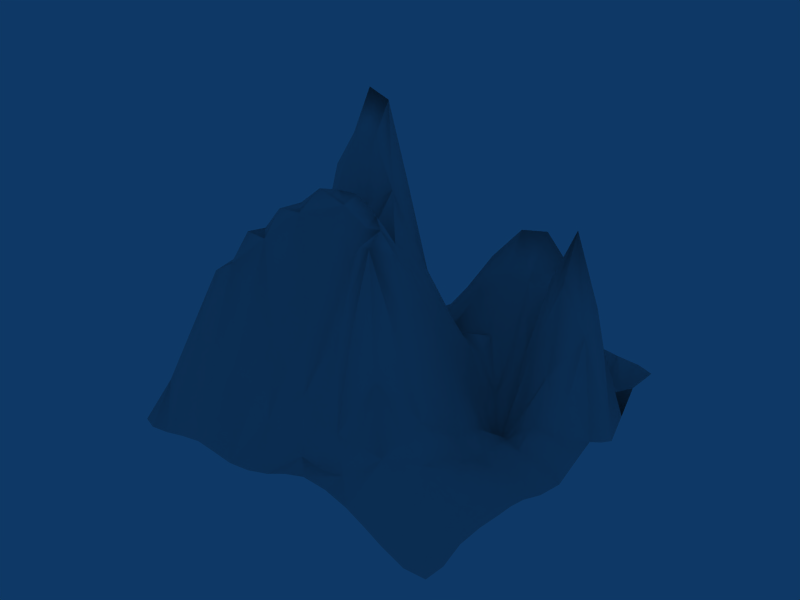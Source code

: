 # Source: rock.blend  (saved by Blender 2.48.1; exported with 4.5.12 LTS)
import bpy
from mathutils import Matrix  # noqa: F401  (used for matrix-valued properties, if any)

bpy.ops.wm.read_factory_settings(use_empty=True)
scene = bpy.context.scene
scene.name = 'Scene'

# ---- collections
col_collection_1 = bpy.data.collections.new('Collection 1'); scene.collection.children.link(col_collection_1)

# ---- world
world_world = bpy.data.worlds.new('World'); scene.world = world_world
world_world.color = (0.05656, 0.2208, 0.4)
world_world.use_sun_shadow = False
world_world.sun_shadow_jitter_overblur = 0.0
world_world.cycles.sampling_method = 'MANUAL'
world_world.cycles.sample_map_resolution = 256

# ---- meshes
me_plane = bpy.data.meshes.new('Plane')
me_plane.from_pydata([(-0.8587, 0.837, 0.1216), (-0.6123, 0.8045, 0.2283), (-0.8534, 0.5891, 0.1206), (-0.6054, 0.548, 0.2456), (-0.3848, 0.8002, -0.001603), (-0.1439, 0.7781, 0.05278), (-0.3551, 0.5121, 0.04366), (-0.1102, 0.4661, 0.07217), (-0.8657, 0.3777, -0.05053), (-0.6063, 0.3482, 0.184), (-0.8778, 0.1232, 0.01377), (-0.6182, 0.09084, 0.3399), (-0.3476, 0.2916, 0.4729), (-0.08911, 0.2644, 0.3285), (-0.3602, 0.06538, 0.6531), (-0.0952, 0.04033, 0.5302), (0.1213, 0.7769, 0.154), (0.3897, 0.8414, 0.2174), (0.1481, 0.4805, 0.2064), (0.4142, 0.5391, 0.2644), (0.6264, 0.8649, 0.04931), (0.8582, 0.8515, -0.0579), (0.6274, 0.5641, 0.266), (0.8591, 0.59, 0.1319), (0.1625, 0.2898, 0.1191), (0.4039, 0.288, -0.02338), (0.1548, 0.07501, 0.2569), (0.4022, 0.09363, 0.0035), (0.626, 0.3011, 0.1677), (0.8719, 0.3634, 0.2108), (0.64, 0.08194, -0.06291), (0.8819, 0.1221, -0.01827), (-0.8647, -0.1386, 0.06449), (-0.6459, -0.1044, 0.2858), (-0.8566, -0.3523, 0.06094), (-0.6512, -0.2977, 0.301), (-0.3801, -0.08553, 0.4152), (-0.09486, -0.1457, 0.506), (-0.4105, -0.2863, 0.5069), (-0.1197, -0.2915, 0.5383), (-0.848, -0.5791, 0.1039), (-0.6266, -0.5489, 0.3711), (-0.8469, -0.8601, 0.04487), (-0.6229, -0.8348, 0.1951), (-0.4003, -0.5547, 0.4565), (-0.1495, -0.5269, 0.3191), (-0.3875, -0.8243, 0.1592), (-0.151, -0.8317, 0.0539), (0.1495, -0.1189, 0.3776), (0.3955, -0.09321, 0.09766), (0.1318, -0.3151, 0.512), (0.3764, -0.3427, 0.2654), (0.6462, -0.1327, -0.04627), (0.8793, -0.1338, -0.06807), (0.645, -0.3496, -0.008274), (0.876, -0.3805, -0.02349), (0.1057, -0.5887, 0.3017), (0.3646, -0.6296, 0.2156), (0.1193, -0.8779, 0.02494), (0.3768, -0.877, 0.02836), (0.6169, -0.5921, 0.03364), (0.8589, -0.6194, -0.01458), (0.5994, -0.8525, 0.003707), (0.8417, -0.8733, -0.0504), (0.1318, -1.008, 0.01445), (0.3837, -1.002, 0.02758), (0.8423, -1.003, -0.07208), (0.604, -0.992, -0.02265), (-0.1452, -0.9876, -0.04509), (-0.3987, -0.9813, -0.0495), (-0.8639, -0.9943, -0.07047), (-0.6315, -0.9859, -0.05129), (1.004, 0.1383, -0.06499), (1.004, 0.388, -0.07467), (0.9885, 0.8522, 0.007376), (0.994, 0.6022, -0.05022), (0.9875, -0.143, -0.09017), (0.9796, -0.3887, -0.05307), (0.9738, -0.891, -0.06796), (0.9801, -0.6339, -0.03974), (0.102, 0.9849, -0.0811), (0.352, 0.9848, -0.08109), (0.8614, 1.004, -0.01099), (0.6115, 1.003, -0.01095), (-0.1477, 0.9855, -0.02153), (-0.3978, 0.988, -0.0892), (-0.8685, 1.0, -0.07195), (-0.6185, 1.0, -0.07615), (-0.9789, -0.1403, -0.111), (-0.9643, -0.3707, -0.07234), (-0.9469, -0.8874, -0.05647), (-0.9659, -0.6134, -0.03072), (-1.024, 0.1355, -0.054), (-1.006, 0.3804, -0.05617), (-0.9866, 0.8592, -0.2271), (-0.9875, 0.6074, -0.2051), (-0.8768, -0.006198, 0.04688), (-0.6303, -0.01718, 0.2916), (-0.09384, -0.06958, 0.4694), (-0.3667, -0.0253, 0.4479), (-0.01161, 0.7638, 0.09922), (0.008509, 0.4532, 0.1206), (0.02743, 0.0392, 0.373), (0.03332, 0.272, 0.1738), (0.882, -0.003864, -0.06638), (0.6422, -0.0313, -0.04668), (0.1462, -0.02976, 0.3082), (0.3982, -0.004201, 0.05858), (-0.02085, -0.8532, 0.03643), (-0.02179, -0.5276, 0.2696), (0.02822, -0.1623, 0.4776), (0.01714, -0.2875, 0.4978), (-0.8588, 0.4938, -0.01948), (-0.6053, 0.4676, 0.08662), (-0.4962, 0.7983, 0.0498), (-0.4859, 0.5276, 0.09476), (-0.09007, 0.3635, 0.1088), (-0.3448, 0.4069, 0.1298), (-0.497, 0.07447, 0.5474), (-0.482, 0.3206, 0.3707), (0.1555, 0.3885, 0.09315), (0.4051, 0.3969, 0.06666), (0.5166, 0.8661, 0.1776), (0.5257, 0.551, 0.2415), (0.8644, 0.4787, 0.27), (0.6201, 0.4168, 0.3196), (0.5205, 0.07288, -0.09198), (0.5138, 0.279, -0.04442), (-0.8592, -0.4489, 0.06496), (-0.6389, -0.4187, 0.3183), (-0.5271, -0.08347, 0.3411), (-0.5421, -0.2767, 0.4058), (-0.1384, -0.3936, 0.457), (-0.4148, -0.4313, 0.5135), (-0.502, -0.8332, 0.2106), (-0.5183, -0.5525, 0.4588), (0.1117, -0.4409, 0.4873), (0.365, -0.4969, 0.3213), (0.521, -0.1269, -0.01044), (0.5141, -0.3366, 0.05297), (0.8721, -0.4976, -0.00973), (0.635, -0.471, 0.02495), (0.4886, -0.8572, 0.02815), (0.4934, -0.5951, 0.09066), (-0.8524, 0.6935, 0.2182), (-0.7331, 0.8178, 0.3226), (-0.6074, 0.6426, 0.3848), (-0.7243, 0.5697, 0.3147), (-0.3709, 0.6342, 0.05351), (-0.2701, 0.7976, 0.01806), (-0.1335, 0.5964, 0.09479), (-0.2256, 0.4941, 0.05017), (-0.8726, 0.2508, -0.02273), (-0.7308, 0.369, 0.01092), (-0.6101, 0.2144, 0.3358), (-0.7398, 0.1089, 0.1292), (-0.3554, 0.1749, 0.7538), (-0.2132, 0.2699, 0.4668), (-0.09495, 0.1597, 0.5345), (-0.2216, 0.05638, 0.6498), (0.1376, 0.5989, 0.2847), (0.255, 0.8065, 0.1994), (0.4147, 0.6942, 0.3784), (0.2896, 0.5188, 0.2731), (0.6342, 0.7208, 0.1336), (0.7351, 0.8545, -0.06374), (0.8568, 0.71, -0.0339), (0.7338, 0.5774, 0.2565), (0.1641, 0.185, 0.2013), (0.2892, 0.3008, 0.08103), (0.4049, 0.1933, -0.03476), (0.2815, 0.1068, 0.1457), (0.6358, 0.1963, -0.01733), (0.7441, 0.3355, 0.3428), (0.8786, 0.2444, 0.07466), (0.7605, 0.104, -0.006076), (-0.8539, -0.2589, 0.06853), (-0.753, -0.1291, 0.2076), (-0.656, -0.1911, 0.2974), (-0.7514, -0.3294, 0.1876), (-0.396, -0.1582, 0.4649), (-0.2282, -0.1074, 0.4797), (-0.1022, -0.2118, 0.5568), (-0.2663, -0.3, 0.5644), (-0.8387, -0.7228, 0.1173), (-0.7337, -0.5544, 0.238), (-0.6195, -0.6878, 0.3623), (-0.7409, -0.8402, 0.1331), (-0.3851, -0.6785, 0.3379), (-0.2761, -0.5486, 0.3986), (-0.1535, -0.6776, 0.1697), (-0.2727, -0.82, 0.09045), (0.1497, -0.2087, 0.4504), (0.2712, -0.07582, 0.2398), (0.3897, -0.1979, 0.1551), (0.2447, -0.3436, 0.4711), (0.6483, -0.2347, -0.04052), (0.767, -0.1289, -0.05157), (0.8765, -0.2614, -0.04617), (0.7665, -0.3687, -0.004896), (0.1096, -0.7404, 0.09937), (0.2342, -0.6446, 0.3166), (0.3703, -0.7525, 0.07556), (0.2562, -0.8909, 0.02155), (0.6015, -0.7177, 0.02437), (0.7378, -0.6053, 0.01006), (0.8457, -0.7449, -0.03061), (0.7151, -0.8592, -0.0281), (0.9625, 0.964, -0.01048), (0.9445, -0.976, -0.08363), (-0.9384, -0.97, -0.06765), (-0.9638, 0.9662, -0.1478), (-0.003186, -0.9965, -0.01998), (1.002, -0.000891, -0.09628), (-0.01137, 0.9917, -0.0352), (-1.02, 0.003613, -0.09009), (0.02246, -0.07829, 0.4155), (0.4991, -0.9901, 0.002045), (-0.5109, -0.983, -0.04193), (1.005, 0.4975, -0.0984), (0.9867, -0.501, -0.04361), (0.4909, 0.9958, -0.03255), (-0.5041, 0.9985, -0.1185), (-0.9873, -0.4716, -0.03592), (-0.9993, 0.4966, -0.1163), (-0.5128, -0.01979, 0.3846), (0.0249, 0.3666, 0.07738), (0.5216, -0.03676, -0.02547), (-0.00369, -0.3765, 0.415), (-0.4837, 0.4407, 0.1021), (0.5144, 0.3903, 0.09697), (-0.5368, -0.4181, 0.4433), (0.5062, -0.4659, 0.09945), (0.2605, -1.013, 0.03728), (0.7135, -0.9992, -0.04715), (-0.2813, -0.9823, -0.05642), (-0.7521, -0.9897, -0.065), (1.001, 0.2696, -0.0424), (0.9842, 0.7157, 0.006245), (0.9746, -0.2763, -0.06848), (0.9718, -0.7698, -0.04627), (0.2155, 0.9782, -0.1121), (0.7296, 1.005, -0.006897), (-0.2841, 0.9798, -0.03968), (-0.7403, 0.9986, -0.03597), (-0.9454, -0.2729, -0.108), (-0.9394, -0.763, -0.04235), (-1.012, 0.2597, -0.03271), (-0.9801, 0.7244, -0.2621), (-0.7435, -0.01385, 0.1765), (-0.2184, -0.03984, 0.4776), (-0.006708, 0.5722, 0.1718), (0.03406, 0.1645, 0.3068), (0.7618, -0.01221, -0.0465), (0.2729, 0.01519, 0.1787), (-0.02992, -0.7001, 0.1229), (0.031, -0.2273, 0.5185), (-0.7252, 0.4859, 0.05546), (-0.4897, 0.6305, 0.1452), (-0.2073, 0.3775, 0.1415), (-0.485, 0.1908, 0.6145), (0.287, 0.4063, 0.1062), (0.5316, 0.7225, 0.2986), (0.733, 0.4538, 0.4666), (0.5178, 0.1841, -0.1262), (-0.74, -0.43, 0.1787), (-0.5377, -0.156, 0.3654), (-0.2797, -0.4319, 0.5207), (-0.5017, -0.6881, 0.3989), (0.2279, -0.5074, 0.5106), (0.5186, -0.2195, 6.608e-05), (0.7555, -0.4892, 0.01588), (0.4846, -0.7252, 0.05683), (-0.7273, 0.6654, 0.4999), (-0.2519, 0.6307, 0.05496), (-0.7371, 0.2372, 0.07188), (-0.2243, 0.1651, 0.7337), (0.2834, 0.6487, 0.3735), (0.7375, 0.7098, -0.0121), (0.2895, 0.2012, 0.1201), (0.7567, 0.2198, 0.1102), (-0.7587, -0.235, 0.214), (-0.2458, -0.1821, 0.5455), (-0.7335, -0.6939, 0.2584), (-0.2693, -0.6709, 0.2409), (0.2655, -0.1881, 0.3351), (0.7704, -0.2473, -0.0336), (0.2486, -0.768, 0.08745), (0.7216, -0.7257, -0.009033)], [], [(0, 145, 244, 86), (0, 86, 211, 94), (0, 94, 248, 144), (0, 144, 273, 145), (1, 114, 222, 87), (1, 87, 244, 145), (1, 145, 273, 146), (1, 146, 258, 114), (2, 147, 273, 144), (2, 144, 248, 95), (2, 95, 224, 112), (2, 112, 257, 147), (3, 115, 258, 146), (3, 146, 273, 147), (3, 147, 257, 113), (3, 113, 229, 115), (4, 149, 243, 85), (4, 85, 222, 114), (4, 114, 258, 148), (4, 148, 274, 149), (5, 100, 214, 84), (5, 84, 243, 149), (5, 149, 274, 150), (5, 150, 251, 100), (6, 151, 274, 148), (6, 148, 258, 115), (6, 115, 229, 117), (6, 117, 259, 151), (7, 101, 251, 150), (7, 150, 274, 151), (7, 151, 259, 116), (7, 116, 226, 101), (8, 153, 257, 112), (8, 112, 224, 93), (8, 93, 247, 152), (8, 152, 275, 153), (9, 119, 229, 113), (9, 113, 257, 153), (9, 153, 275, 154), (9, 154, 260, 119), (10, 155, 275, 152), (10, 152, 247, 92), (10, 92, 215, 96), (10, 96, 249, 155), (11, 118, 260, 154), (11, 154, 275, 155), (11, 155, 249, 97), (11, 97, 225, 118), (12, 157, 259, 117), (12, 117, 229, 119), (12, 119, 260, 156), (12, 156, 276, 157), (13, 103, 226, 116), (13, 116, 259, 157), (13, 157, 276, 158), (13, 158, 252, 103), (14, 159, 276, 156), (14, 156, 260, 118), (14, 118, 225, 99), (14, 99, 250, 159), (15, 102, 252, 158), (15, 158, 276, 159), (15, 159, 250, 98), (15, 98, 216, 102), (16, 161, 241, 80), (16, 80, 214, 100), (16, 100, 251, 160), (16, 160, 277, 161), (17, 122, 221, 81), (17, 81, 241, 161), (17, 161, 277, 162), (17, 162, 262, 122), (18, 163, 277, 160), (18, 160, 251, 101), (18, 101, 226, 120), (18, 120, 261, 163), (19, 123, 262, 162), (19, 162, 277, 163), (19, 163, 261, 121), (19, 121, 230, 123), (20, 165, 242, 83), (20, 83, 221, 122), (20, 122, 262, 164), (20, 164, 278, 165), (21, 74, 208, 82), (21, 82, 242, 165), (21, 165, 278, 166), (21, 166, 238, 74), (22, 167, 278, 164), (22, 164, 262, 123), (22, 123, 230, 125), (22, 125, 263, 167), (23, 75, 238, 166), (23, 166, 278, 167), (23, 167, 263, 124), (23, 124, 219, 75), (24, 169, 261, 120), (24, 120, 226, 103), (24, 103, 252, 168), (24, 168, 279, 169), (25, 127, 230, 121), (25, 121, 261, 169), (25, 169, 279, 170), (25, 170, 264, 127), (26, 171, 279, 168), (26, 168, 252, 102), (26, 102, 216, 106), (26, 106, 254, 171), (27, 126, 264, 170), (27, 170, 279, 171), (27, 171, 254, 107), (27, 107, 227, 126), (28, 173, 263, 125), (28, 125, 230, 127), (28, 127, 264, 172), (28, 172, 280, 173), (29, 73, 219, 124), (29, 124, 263, 173), (29, 173, 280, 174), (29, 174, 237, 73), (30, 175, 280, 172), (30, 172, 264, 126), (30, 126, 227, 105), (30, 105, 253, 175), (31, 72, 237, 174), (31, 174, 280, 175), (31, 175, 253, 104), (31, 104, 213, 72), (32, 177, 249, 96), (32, 96, 215, 88), (32, 88, 245, 176), (32, 176, 281, 177), (33, 130, 225, 97), (33, 97, 249, 177), (33, 177, 281, 178), (33, 178, 266, 130), (34, 179, 281, 176), (34, 176, 245, 89), (34, 89, 223, 128), (34, 128, 265, 179), (35, 131, 266, 178), (35, 178, 281, 179), (35, 179, 265, 129), (35, 129, 231, 131), (36, 181, 250, 99), (36, 99, 225, 130), (36, 130, 266, 180), (36, 180, 282, 181), (37, 110, 216, 98), (37, 98, 250, 181), (37, 181, 282, 182), (37, 182, 256, 110), (38, 183, 282, 180), (38, 180, 266, 131), (38, 131, 231, 133), (38, 133, 267, 183), (39, 111, 256, 182), (39, 182, 282, 183), (39, 183, 267, 132), (39, 132, 228, 111), (40, 185, 265, 128), (40, 128, 223, 91), (40, 91, 246, 184), (40, 184, 283, 185), (41, 135, 231, 129), (41, 129, 265, 185), (41, 185, 283, 186), (41, 186, 268, 135), (42, 187, 283, 184), (42, 184, 246, 90), (42, 90, 210, 70), (42, 70, 236, 187), (43, 134, 268, 186), (43, 186, 283, 187), (43, 187, 236, 71), (43, 71, 218, 134), (44, 189, 267, 133), (44, 133, 231, 135), (44, 135, 268, 188), (44, 188, 284, 189), (45, 109, 228, 132), (45, 132, 267, 189), (45, 189, 284, 190), (45, 190, 255, 109), (46, 191, 284, 188), (46, 188, 268, 134), (46, 134, 218, 69), (46, 69, 235, 191), (47, 108, 255, 190), (47, 190, 284, 191), (47, 191, 235, 68), (47, 68, 212, 108), (48, 193, 254, 106), (48, 106, 216, 110), (48, 110, 256, 192), (48, 192, 285, 193), (49, 138, 227, 107), (49, 107, 254, 193), (49, 193, 285, 194), (49, 194, 270, 138), (50, 195, 285, 192), (50, 192, 256, 111), (50, 111, 228, 136), (50, 136, 269, 195), (51, 139, 270, 194), (51, 194, 285, 195), (51, 195, 269, 137), (51, 137, 232, 139), (52, 197, 253, 105), (52, 105, 227, 138), (52, 138, 270, 196), (52, 196, 286, 197), (53, 76, 213, 104), (53, 104, 253, 197), (53, 197, 286, 198), (53, 198, 239, 76), (54, 199, 286, 196), (54, 196, 270, 139), (54, 139, 232, 141), (54, 141, 271, 199), (55, 77, 239, 198), (55, 198, 286, 199), (55, 199, 271, 140), (55, 140, 220, 77), (56, 201, 269, 136), (56, 136, 228, 109), (56, 109, 255, 200), (56, 200, 287, 201), (57, 143, 232, 137), (57, 137, 269, 201), (57, 201, 287, 202), (57, 202, 272, 143), (58, 203, 287, 200), (58, 200, 255, 108), (58, 108, 212, 64), (58, 64, 233, 203), (59, 142, 272, 202), (59, 202, 287, 203), (59, 203, 233, 65), (59, 65, 217, 142), (60, 205, 271, 141), (60, 141, 232, 143), (60, 143, 272, 204), (60, 204, 288, 205), (61, 79, 220, 140), (61, 140, 271, 205), (61, 205, 288, 206), (61, 206, 240, 79), (62, 207, 288, 204), (62, 204, 272, 142), (62, 142, 217, 67), (62, 67, 234, 207), (63, 78, 240, 206), (63, 206, 288, 207), (63, 207, 234, 66), (63, 66, 209, 78)])
me_plane.polygons.foreach_set('use_smooth', [True] * 256)
_uv = me_plane.uv_layers.new(name='UVTex')
_uv.uv.foreach_set('vector', [0.08781, 0.916, 0.1491, 0.9066, 0.1456, 0.9957, 0.08299, 0.9964, 0.08781, 0.916, 0.08299, 0.9964, 0.03651, 0.9797, 0.02539, 0.927, 0.08781, 0.916, 0.02539, 0.927, 0.02855, 0.8605, 0.09086, 0.8453, 0.08781, 0.916, 0.09086, 0.8453, 0.1519, 0.8315, 0.1491, 0.9066, 0.208, 0.9, 0.2647, 0.897, 0.2608, 0.9957, 0.205, 0.9964, 0.208, 0.9, 0.205, 0.9964, 0.1456, 0.9957, 0.1491, 0.9066, 0.208, 0.9, 0.1491, 0.9066, 0.1519, 0.8315, 0.2104, 0.8202, 0.208, 0.9, 0.2104, 0.8202, 0.2678, 0.8142, 0.2647, 0.897, 0.09037, 0.7939, 0.1533, 0.7843, 0.1519, 0.8315, 0.09086, 0.8453, 0.09037, 0.7939, 0.09086, 0.8453, 0.02855, 0.8605, 0.02493, 0.8029, 0.09037, 0.7939, 0.02493, 0.8029, 0.01919, 0.7483, 0.08775, 0.7469, 0.09037, 0.7939, 0.08775, 0.7469, 0.1529, 0.743, 0.1533, 0.7843, 0.2114, 0.7736, 0.2697, 0.7636, 0.2678, 0.8142, 0.2104, 0.8202, 0.2114, 0.7736, 0.2104, 0.8202, 0.1519, 0.8315, 0.1533, 0.7843, 0.2114, 0.7736, 0.1533, 0.7843, 0.1529, 0.743, 0.2114, 0.734, 0.2114, 0.7736, 0.2114, 0.734, 0.2708, 0.7207, 0.2697, 0.7636, 0.319, 0.8979, 0.375, 0.8966, 0.3681, 0.9864, 0.3127, 0.9905, 0.319, 0.8979, 0.3127, 0.9905, 0.2608, 0.9957, 0.2647, 0.897, 0.319, 0.8979, 0.2647, 0.897, 0.2678, 0.8142, 0.3258, 0.8161, 0.319, 0.8979, 0.3258, 0.8161, 0.3839, 0.8143, 0.375, 0.8966, 0.4366, 0.887, 0.5011, 0.8799, 0.5012, 0.9923, 0.4347, 0.9892, 0.4366, 0.887, 0.4347, 0.9892, 0.3681, 0.9864, 0.375, 0.8966, 0.4366, 0.887, 0.375, 0.8966, 0.3839, 0.8143, 0.4416, 0.7974, 0.4366, 0.887, 0.4416, 0.7974, 0.5035, 0.7855, 0.5011, 0.8799, 0.3335, 0.7559, 0.3967, 0.7471, 0.3839, 0.8143, 0.3258, 0.8161, 0.3335, 0.7559, 0.3258, 0.8161, 0.2678, 0.8142, 0.2697, 0.7636, 0.3335, 0.7559, 0.2697, 0.7636, 0.2708, 0.7207, 0.3385, 0.7041, 0.3335, 0.7559, 0.3385, 0.7041, 0.4056, 0.6896, 0.3967, 0.7471, 0.453, 0.7333, 0.5109, 0.7269, 0.5035, 0.7855, 0.4416, 0.7974, 0.453, 0.7333, 0.4416, 0.7974, 0.3839, 0.8143, 0.3967, 0.7471, 0.453, 0.7333, 0.3967, 0.7471, 0.4056, 0.6896, 0.4628, 0.6826, 0.453, 0.7333, 0.4628, 0.6826, 0.5189, 0.6842, 0.5109, 0.7269, 0.08437, 0.6897, 0.1502, 0.6854, 0.1529, 0.743, 0.08775, 0.7469, 0.08437, 0.6897, 0.08775, 0.7469, 0.01919, 0.7483, 0.016, 0.691, 0.08437, 0.6897, 0.016, 0.691, 0.0128, 0.6315, 0.08101, 0.6271, 0.08437, 0.6897, 0.08101, 0.6271, 0.1471, 0.6204, 0.1502, 0.6854, 0.2109, 0.6751, 0.2716, 0.6615, 0.2708, 0.7207, 0.2114, 0.734, 0.2109, 0.6751, 0.2114, 0.734, 0.1529, 0.743, 0.1502, 0.6854, 0.2109, 0.6751, 0.1502, 0.6854, 0.1471, 0.6204, 0.2091, 0.6092, 0.2109, 0.6751, 0.2091, 0.6092, 0.2701, 0.5975, 0.2716, 0.6615, 0.07844, 0.5642, 0.1458, 0.5572, 0.1471, 0.6204, 0.08101, 0.6271, 0.07844, 0.5642, 0.08101, 0.6271, 0.0128, 0.6315, 0.007043, 0.5703, 0.07844, 0.5642, 0.007043, 0.5703, 0.009043, 0.5053, 0.07896, 0.5005, 0.07844, 0.5642, 0.07896, 0.5005, 0.144, 0.4967, 0.1458, 0.5572, 0.2051, 0.5483, 0.2643, 0.5402, 0.2701, 0.5975, 0.2091, 0.6092, 0.2051, 0.5483, 0.2091, 0.6092, 0.1471, 0.6204, 0.1458, 0.5572, 0.2051, 0.5483, 0.1458, 0.5572, 0.144, 0.4967, 0.1992, 0.495, 0.2051, 0.5483, 0.1992, 0.495, 0.2566, 0.4938, 0.2643, 0.5402, 0.3372, 0.6472, 0.4027, 0.6366, 0.4056, 0.6896, 0.3385, 0.7041, 0.3372, 0.6472, 0.3385, 0.7041, 0.2708, 0.7207, 0.2716, 0.6615, 0.3372, 0.6472, 0.2716, 0.6615, 0.2701, 0.5975, 0.3334, 0.5897, 0.3372, 0.6472, 0.3334, 0.5897, 0.3973, 0.5849, 0.4027, 0.6366, 0.4633, 0.6338, 0.523, 0.6376, 0.5189, 0.6842, 0.4628, 0.6826, 0.4633, 0.6338, 0.4628, 0.6826, 0.4056, 0.6896, 0.4027, 0.6366, 0.4633, 0.6338, 0.4027, 0.6366, 0.3973, 0.5849, 0.4604, 0.5822, 0.4633, 0.6338, 0.4604, 0.5822, 0.5234, 0.5846, 0.523, 0.6376, 0.331, 0.5357, 0.3987, 0.5313, 0.3973, 0.5849, 0.3334, 0.5897, 0.331, 0.5357, 0.3334, 0.5897, 0.2701, 0.5975, 0.2643, 0.5402, 0.331, 0.5357, 0.2643, 0.5402, 0.2566, 0.4938, 0.3278, 0.491, 0.331, 0.5357, 0.3278, 0.491, 0.4002, 0.4839, 0.3987, 0.5313, 0.4603, 0.5234, 0.5202, 0.5228, 0.5234, 0.5846, 0.4604, 0.5822, 0.4603, 0.5234, 0.4604, 0.5822, 0.3973, 0.5849, 0.3987, 0.5313, 0.4603, 0.5234, 0.3987, 0.5313, 0.4002, 0.4839, 0.461, 0.4692, 0.4603, 0.5234, 0.461, 0.4692, 0.5177, 0.4649, 0.5202, 0.5228, 0.5659, 0.8864, 0.6312, 0.901, 0.6119, 0.9857, 0.5566, 0.9889, 0.5659, 0.8864, 0.5566, 0.9889, 0.5012, 0.9923, 0.5011, 0.8799, 0.5659, 0.8864, 0.5011, 0.8799, 0.5035, 0.7855, 0.5739, 0.7987, 0.5659, 0.8864, 0.5739, 0.7987, 0.645, 0.8233, 0.6312, 0.901, 0.6969, 0.9182, 0.7588, 0.9304, 0.7463, 0.9943, 0.6785, 0.9889, 0.6969, 0.9182, 0.6785, 0.9889, 0.6119, 0.9857, 0.6312, 0.901, 0.6969, 0.9182, 0.6312, 0.901, 0.645, 0.8233, 0.7091, 0.8457, 0.6969, 0.9182, 0.7091, 0.8457, 0.7662, 0.8596, 0.7588, 0.9304, 0.579, 0.7403, 0.6481, 0.7592, 0.645, 0.8233, 0.5739, 0.7987, 0.579, 0.7403, 0.5739, 0.7987, 0.5035, 0.7855, 0.5109, 0.7269, 0.579, 0.7403, 0.5109, 0.7269, 0.5189, 0.6842, 0.5826, 0.695, 0.579, 0.7403, 0.5826, 0.695, 0.6468, 0.7038, 0.6481, 0.7592, 0.7089, 0.7692, 0.7633, 0.7751, 0.7662, 0.8596, 0.7091, 0.8457, 0.7089, 0.7692, 0.7091, 0.8457, 0.645, 0.8233, 0.6481, 0.7592, 0.7089, 0.7692, 0.6481, 0.7592, 0.6468, 0.7038, 0.7044, 0.6991, 0.7089, 0.7692, 0.7044, 0.6991, 0.7578, 0.6959, 0.7633, 0.7751, 0.8124, 0.9298, 0.8654, 0.9247, 0.8628, 0.999, 0.8051, 0.9977, 0.8124, 0.9298, 0.8051, 0.9977, 0.7463, 0.9943, 0.7588, 0.9304, 0.8124, 0.9298, 0.7588, 0.9304, 0.7662, 0.8596, 0.8162, 0.8588, 0.8124, 0.9298, 0.8162, 0.8588, 0.8666, 0.8534, 0.8654, 0.9247, 0.9255, 0.9232, 0.9891, 0.9235, 0.9764, 0.9786, 0.9271, 0.9982, 0.9255, 0.9232, 0.9271, 0.9982, 0.8628, 0.999, 0.8654, 0.9247, 0.9255, 0.9232, 0.8654, 0.9247, 0.8666, 0.8534, 0.9248, 0.8534, 0.9255, 0.9232, 0.9248, 0.8534, 0.987, 0.8563, 0.9891, 0.9235, 0.8129, 0.7815, 0.8648, 0.7881, 0.8666, 0.8534, 0.8162, 0.8588, 0.8129, 0.7815, 0.8162, 0.8588, 0.7662, 0.8596, 0.7633, 0.7751, 0.8129, 0.7815, 0.7633, 0.7751, 0.7578, 0.6959, 0.8093, 0.709, 0.8129, 0.7815, 0.8093, 0.709, 0.8644, 0.7272, 0.8648, 0.7881, 0.926, 0.7943, 0.9918, 0.8003, 0.987, 0.8563, 0.9248, 0.8534, 0.926, 0.7943, 0.9248, 0.8534, 0.8666, 0.8534, 0.8648, 0.7881, 0.926, 0.7943, 0.8648, 0.7881, 0.8644, 0.7272, 0.9286, 0.7394, 0.926, 0.7943, 0.9286, 0.7394, 0.9972, 0.7487, 0.9918, 0.8003, 0.5861, 0.6463, 0.6479, 0.6517, 0.6468, 0.7038, 0.5826, 0.695, 0.5861, 0.6463, 0.5826, 0.695, 0.5189, 0.6842, 0.523, 0.6376, 0.5861, 0.6463, 0.523, 0.6376, 0.5234, 0.5846, 0.5868, 0.5947, 0.5861, 0.6463, 0.5868, 0.5947, 0.648, 0.6027, 0.6479, 0.6517, 0.7039, 0.6455, 0.7575, 0.641, 0.7578, 0.6959, 0.7044, 0.6991, 0.7039, 0.6455, 0.7044, 0.6991, 0.6468, 0.7038, 0.6479, 0.6517, 0.7039, 0.6455, 0.6479, 0.6517, 0.648, 0.6027, 0.7044, 0.5988, 0.7039, 0.6455, 0.7044, 0.5988, 0.7595, 0.5943, 0.7575, 0.641, 0.5823, 0.5405, 0.6441, 0.5562, 0.648, 0.6027, 0.5868, 0.5947, 0.5823, 0.5405, 0.5868, 0.5947, 0.5234, 0.5846, 0.5202, 0.5228, 0.5823, 0.5405, 0.5202, 0.5228, 0.5177, 0.4649, 0.5781, 0.4888, 0.5823, 0.5405, 0.5781, 0.4888, 0.6399, 0.511, 0.6441, 0.5562, 0.703, 0.5497, 0.7607, 0.5394, 0.7595, 0.5943, 0.7044, 0.5988, 0.703, 0.5497, 0.7044, 0.5988, 0.648, 0.6027, 0.6441, 0.5562, 0.703, 0.5497, 0.6441, 0.5562, 0.6399, 0.511, 0.7011, 0.5014, 0.703, 0.5497, 0.7011, 0.5014, 0.7613, 0.4854, 0.7607, 0.5394, 0.8122, 0.6519, 0.8698, 0.6689, 0.8644, 0.7272, 0.8093, 0.709, 0.8122, 0.6519, 0.8093, 0.709, 0.7578, 0.6959, 0.7575, 0.641, 0.8122, 0.6519, 0.7575, 0.641, 0.7595, 0.5943, 0.817, 0.6003, 0.8122, 0.6519, 0.817, 0.6003, 0.876, 0.6118, 0.8698, 0.6689, 0.9322, 0.6826, 0.9969, 0.6947, 0.9972, 0.7487, 0.9286, 0.7394, 0.9322, 0.6826, 0.9286, 0.7394, 0.8644, 0.7272, 0.8698, 0.6689, 0.9322, 0.6826, 0.8698, 0.6689, 0.876, 0.6118, 0.9355, 0.624, 0.9322, 0.6826, 0.9355, 0.624, 0.9952, 0.6364, 0.9969, 0.6947, 0.819, 0.5439, 0.8778, 0.5547, 0.876, 0.6118, 0.817, 0.6003, 0.819, 0.5439, 0.817, 0.6003, 0.7595, 0.5943, 0.7607, 0.5394, 0.819, 0.5439, 0.7607, 0.5394, 0.7613, 0.4854, 0.8201, 0.4881, 0.819, 0.5439, 0.8201, 0.4881, 0.8785, 0.4975, 0.8778, 0.5547, 0.9371, 0.5637, 0.9965, 0.5717, 0.9952, 0.6364, 0.9355, 0.624, 0.9371, 0.5637, 0.9355, 0.624, 0.876, 0.6118, 0.8778, 0.5547, 0.9371, 0.5637, 0.8778, 0.5547, 0.8785, 0.4975, 0.9371, 0.5016, 0.9371, 0.5637, 0.9371, 0.5016, 0.9959, 0.5031, 0.9965, 0.5717, 0.08484, 0.4352, 0.1394, 0.4399, 0.144, 0.4967, 0.07896, 0.5005, 0.08484, 0.4352, 0.07896, 0.5005, 0.009043, 0.5053, 0.02913, 0.4344, 0.08484, 0.4352, 0.02913, 0.4344, 0.04547, 0.369, 0.09011, 0.3759, 0.08484, 0.4352, 0.09011, 0.3759, 0.1366, 0.3877, 0.1394, 0.4399, 0.1916, 0.4521, 0.2496, 0.4624, 0.2566, 0.4938, 0.1992, 0.495, 0.1916, 0.4521, 0.1992, 0.495, 0.144, 0.4967, 0.1394, 0.4399, 0.1916, 0.4521, 0.1394, 0.4399, 0.1366, 0.3877, 0.1867, 0.4093, 0.1916, 0.4521, 0.1867, 0.4093, 0.2444, 0.4266, 0.2496, 0.4624, 0.0888, 0.3299, 0.1401, 0.3411, 0.1366, 0.3877, 0.09011, 0.3759, 0.0888, 0.3299, 0.09011, 0.3759, 0.04547, 0.369, 0.03624, 0.3208, 0.0888, 0.3299, 0.03624, 0.3208, 0.02503, 0.2711, 0.08756, 0.2822, 0.0888, 0.3299, 0.08756, 0.2822, 0.1457, 0.2916, 0.1401, 0.3411, 0.1891, 0.3568, 0.2423, 0.3671, 0.2444, 0.4266, 0.1867, 0.4093, 0.1891, 0.3568, 0.1867, 0.4093, 0.1366, 0.3877, 0.1401, 0.3411, 0.1891, 0.3568, 0.1401, 0.3411, 0.1457, 0.2916, 0.195, 0.2972, 0.1891, 0.3568, 0.195, 0.2972, 0.2448, 0.2975, 0.2423, 0.3671, 0.3213, 0.4614, 0.3955, 0.4506, 0.4002, 0.4839, 0.3278, 0.491, 0.3213, 0.4614, 0.3278, 0.491, 0.2566, 0.4938, 0.2496, 0.4624, 0.3213, 0.4614, 0.2496, 0.4624, 0.2444, 0.4266, 0.3135, 0.4255, 0.3213, 0.4614, 0.3135, 0.4255, 0.3868, 0.4138, 0.3955, 0.4506, 0.4605, 0.4317, 0.5205, 0.4235, 0.5177, 0.4649, 0.461, 0.4692, 0.4605, 0.4317, 0.461, 0.4692, 0.4002, 0.4839, 0.3955, 0.4506, 0.4605, 0.4317, 0.3955, 0.4506, 0.3868, 0.4138, 0.4569, 0.3991, 0.4605, 0.4317, 0.4569, 0.3991, 0.5219, 0.3915, 0.5205, 0.4235, 0.3065, 0.3624, 0.3768, 0.3556, 0.3868, 0.4138, 0.3135, 0.4255, 0.3065, 0.3624, 0.3135, 0.4255, 0.2444, 0.4266, 0.2423, 0.3671, 0.3065, 0.3624, 0.2423, 0.3671, 0.2448, 0.2975, 0.3044, 0.2909, 0.3065, 0.3624, 0.3044, 0.2909, 0.3703, 0.2906, 0.3768, 0.3556, 0.4484, 0.3598, 0.5151, 0.3618, 0.5219, 0.3915, 0.4569, 0.3991, 0.4484, 0.3598, 0.4569, 0.3991, 0.3868, 0.4138, 0.3768, 0.3556, 0.4484, 0.3598, 0.3768, 0.3556, 0.3703, 0.2906, 0.4392, 0.3095, 0.4484, 0.3598, 0.4392, 0.3095, 0.505, 0.3179, 0.5151, 0.3618, 0.09302, 0.2181, 0.1488, 0.2303, 0.1457, 0.2916, 0.08756, 0.2822, 0.09302, 0.2181, 0.08756, 0.2822, 0.02503, 0.2711, 0.03546, 0.2012, 0.09302, 0.2181, 0.03546, 0.2012, 0.0484, 0.1275, 0.09755, 0.1473, 0.09302, 0.2181, 0.09755, 0.1473, 0.1489, 0.1615, 0.1488, 0.2303, 0.201, 0.233, 0.2539, 0.2312, 0.2448, 0.2975, 0.195, 0.2972, 0.201, 0.233, 0.195, 0.2972, 0.1457, 0.2916, 0.1488, 0.2303, 0.201, 0.233, 0.1488, 0.2303, 0.1489, 0.1615, 0.2045, 0.1645, 0.201, 0.233, 0.2045, 0.1645, 0.262, 0.1644, 0.2539, 0.2312, 0.09353, 0.07958, 0.1452, 0.08941, 0.1489, 0.1615, 0.09755, 0.1473, 0.09353, 0.07958, 0.09755, 0.1473, 0.0484, 0.1275, 0.04475, 0.06614, 0.09353, 0.07958, 0.04475, 0.06614, 0.04889, 0.02541, 0.08523, 0.01344, 0.09353, 0.07958, 0.08523, 0.01344, 0.1398, 0.01569, 0.1452, 0.08941, 0.2028, 0.09205, 0.2618, 0.09286, 0.262, 0.1644, 0.2045, 0.1645, 0.2028, 0.09205, 0.2045, 0.1645, 0.1489, 0.1615, 0.1452, 0.08941, 0.2028, 0.09205, 0.1452, 0.08941, 0.1398, 0.01569, 0.1986, 0.0176, 0.2028, 0.09205, 0.1986, 0.0176, 0.2575, 0.01904, 0.2618, 0.09286, 0.3115, 0.2301, 0.372, 0.2331, 0.3703, 0.2906, 0.3044, 0.2909, 0.3115, 0.2301, 0.3044, 0.2909, 0.2448, 0.2975, 0.2539, 0.2312, 0.3115, 0.2301, 0.2539, 0.2312, 0.262, 0.1644, 0.3189, 0.1691, 0.3115, 0.2301, 0.3189, 0.1691, 0.3754, 0.1728, 0.372, 0.2331, 0.4338, 0.2438, 0.4961, 0.2435, 0.505, 0.3179, 0.4392, 0.3095, 0.4338, 0.2438, 0.4392, 0.3095, 0.3703, 0.2906, 0.372, 0.2331, 0.4338, 0.2438, 0.372, 0.2331, 0.3754, 0.1728, 0.4319, 0.1696, 0.4338, 0.2438, 0.4319, 0.1696, 0.4922, 0.1584, 0.4961, 0.2435, 0.3177, 0.09722, 0.3737, 0.09937, 0.3754, 0.1728, 0.3189, 0.1691, 0.3177, 0.09722, 0.3189, 0.1691, 0.262, 0.1644, 0.2618, 0.09286, 0.3177, 0.09722, 0.2618, 0.09286, 0.2575, 0.01904, 0.3123, 0.01988, 0.3177, 0.09722, 0.3123, 0.01988, 0.3695, 0.01936, 0.3737, 0.09937, 0.4331, 0.09358, 0.4966, 0.083, 0.4922, 0.1584, 0.4319, 0.1696, 0.4331, 0.09358, 0.4319, 0.1696, 0.3754, 0.1728, 0.3737, 0.09937, 0.4331, 0.09358, 0.3737, 0.09937, 0.3695, 0.01936, 0.4359, 0.01674, 0.4331, 0.09358, 0.4359, 0.01674, 0.5052, 0.01235, 0.4966, 0.083, 0.5797, 0.4449, 0.6391, 0.4661, 0.6399, 0.511, 0.5781, 0.4888, 0.5797, 0.4449, 0.5781, 0.4888, 0.5177, 0.4649, 0.5205, 0.4235, 0.5797, 0.4449, 0.5205, 0.4235, 0.5219, 0.3915, 0.5798, 0.4007, 0.5797, 0.4449, 0.5798, 0.4007, 0.6363, 0.4108, 0.6391, 0.4661, 0.6998, 0.4576, 0.761, 0.441, 0.7613, 0.4854, 0.7011, 0.5014, 0.6998, 0.4576, 0.7011, 0.5014, 0.6399, 0.511, 0.6391, 0.4661, 0.6998, 0.4576, 0.6391, 0.4661, 0.6363, 0.4108, 0.6969, 0.406, 0.6998, 0.4576, 0.6969, 0.406, 0.7598, 0.3953, 0.761, 0.441, 0.5711, 0.3482, 0.6262, 0.3341, 0.6363, 0.4108, 0.5798, 0.4007, 0.5711, 0.3482, 0.5798, 0.4007, 0.5219, 0.3915, 0.5151, 0.3618, 0.5711, 0.3482, 0.5151, 0.3618, 0.505, 0.3179, 0.5613, 0.2862, 0.5711, 0.3482, 0.5613, 0.2862, 0.618, 0.2534, 0.6262, 0.3341, 0.6905, 0.3346, 0.7576, 0.3376, 0.7598, 0.3953, 0.6969, 0.406, 0.6905, 0.3346, 0.6969, 0.406, 0.6363, 0.4108, 0.6262, 0.3341, 0.6905, 0.3346, 0.6262, 0.3341, 0.618, 0.2534, 0.6849, 0.2586, 0.6905, 0.3346, 0.6849, 0.2586, 0.7538, 0.2739, 0.7576, 0.3376, 0.8221, 0.4381, 0.881, 0.44, 0.8785, 0.4975, 0.8201, 0.4881, 0.8221, 0.4381, 0.8201, 0.4881, 0.7613, 0.4854, 0.761, 0.441, 0.8221, 0.4381, 0.761, 0.441, 0.7598, 0.3953, 0.8231, 0.3878, 0.8221, 0.4381, 0.8231, 0.3878, 0.8827, 0.3816, 0.881, 0.44, 0.9358, 0.4376, 0.9886, 0.433, 0.9959, 0.5031, 0.9371, 0.5016, 0.9358, 0.4376, 0.9371, 0.5016, 0.8785, 0.4975, 0.881, 0.44, 0.9358, 0.4376, 0.881, 0.44, 0.8827, 0.3816, 0.9344, 0.3747, 0.9358, 0.4376, 0.9344, 0.3747, 0.9823, 0.3673, 0.9886, 0.433, 0.8215, 0.3312, 0.8808, 0.3218, 0.8827, 0.3816, 0.8231, 0.3878, 0.8215, 0.3312, 0.8231, 0.3878, 0.7598, 0.3953, 0.7576, 0.3376, 0.8215, 0.3312, 0.7576, 0.3376, 0.7538, 0.2739, 0.8166, 0.2714, 0.8215, 0.3312, 0.8166, 0.2714, 0.8754, 0.2624, 0.8808, 0.3218, 0.9342, 0.316, 0.9848, 0.3119, 0.9823, 0.3673, 0.9344, 0.3747, 0.9342, 0.316, 0.9344, 0.3747, 0.8827, 0.3816, 0.8808, 0.3218, 0.9342, 0.316, 0.8808, 0.3218, 0.8754, 0.2624, 0.9323, 0.2583, 0.9342, 0.316, 0.9323, 0.2583, 0.9882, 0.2566, 0.9848, 0.3119, 0.5584, 0.2134, 0.621, 0.1858, 0.618, 0.2534, 0.5613, 0.2862, 0.5584, 0.2134, 0.5613, 0.2862, 0.505, 0.3179, 0.4961, 0.2435, 0.5584, 0.2134, 0.4961, 0.2435, 0.4922, 0.1584, 0.5603, 0.1386, 0.5584, 0.2134, 0.5603, 0.1386, 0.6281, 0.125, 0.621, 0.1858, 0.6847, 0.1932, 0.7475, 0.2102, 0.7538, 0.2739, 0.6849, 0.2586, 0.6847, 0.1932, 0.6849, 0.2586, 0.618, 0.2534, 0.621, 0.1858, 0.6847, 0.1932, 0.621, 0.1858, 0.6281, 0.125, 0.6874, 0.1326, 0.6847, 0.1932, 0.6874, 0.1326, 0.7432, 0.1461, 0.7475, 0.2102, 0.565, 0.0708, 0.6318, 0.06441, 0.6281, 0.125, 0.5603, 0.1386, 0.565, 0.0708, 0.5603, 0.1386, 0.4922, 0.1584, 0.4966, 0.083, 0.565, 0.0708, 0.4966, 0.083, 0.5052, 0.01235, 0.5711, 0.006533, 0.565, 0.0708, 0.5711, 0.006533, 0.6339, 0.004012, 0.6318, 0.06441, 0.6906, 0.07128, 0.7452, 0.08104, 0.7432, 0.1461, 0.6874, 0.1326, 0.6906, 0.07128, 0.6874, 0.1326, 0.6281, 0.125, 0.6318, 0.06441, 0.6906, 0.07128, 0.6318, 0.06441, 0.6339, 0.004012, 0.694, 0.009514, 0.6906, 0.07128, 0.694, 0.009514, 0.7503, 0.01554, 0.7452, 0.08104, 0.8078, 0.2117, 0.8668, 0.2052, 0.8754, 0.2624, 0.8166, 0.2714, 0.8078, 0.2117, 0.8166, 0.2714, 0.7538, 0.2739, 0.7475, 0.2102, 0.8078, 0.2117, 0.7475, 0.2102, 0.7432, 0.1461, 0.8003, 0.1498, 0.8078, 0.2117, 0.8003, 0.1498, 0.8588, 0.1458, 0.8668, 0.2052, 0.9259, 0.1982, 0.985, 0.1911, 0.9882, 0.2566, 0.9323, 0.2583, 0.9259, 0.1982, 0.9323, 0.2583, 0.8754, 0.2624, 0.8668, 0.2052, 0.9259, 0.1982, 0.8668, 0.2052, 0.8588, 0.1458, 0.9194, 0.1364, 0.9259, 0.1982, 0.9194, 0.1364, 0.9809, 0.1241, 0.985, 0.1911, 0.7992, 0.08331, 0.8557, 0.08003, 0.8588, 0.1458, 0.8003, 0.1498, 0.7992, 0.08331, 0.8003, 0.1498, 0.7432, 0.1461, 0.7452, 0.08104, 0.7992, 0.08331, 0.7452, 0.08104, 0.7503, 0.01554, 0.8015, 0.01458, 0.7992, 0.08331, 0.8015, 0.01458, 0.8549, 0.01101, 0.8557, 0.08003, 0.9175, 0.07311, 0.9819, 0.06436, 0.9809, 0.1241, 0.9194, 0.1364, 0.9175, 0.07311, 0.9194, 0.1364, 0.8588, 0.1458, 0.8557, 0.08003, 0.9175, 0.07311, 0.8557, 0.08003, 0.8549, 0.01101, 0.9178, 0.009175, 0.9175, 0.07311, 0.9178, 0.009175, 0.9676, 0.02249, 0.9819, 0.06436])
me_plane.use_remesh_preserve_volume = False
me_plane.use_remesh_preserve_attributes = False
me_plane.use_mirror_vertex_groups = False
me_plane.update()

# ---- objects
ob_plane = bpy.data.objects.new('Plane', me_plane)

# ---- transforms, parenting, visibility, modifiers, constraints
ob_plane.location = (0.5, 0.5, 0.0)
ob_plane.scale = (0.5, 0.5, 1.0)
ob_plane.lock_rotations_4d = False
ob_plane.empty_display_type = 'ARROWS'
ob_plane.lineart.crease_threshold = 0.0

# ---- collection membership
col_collection_1.objects.link(ob_plane)

# ---- scene / render settings (as saved in the file)
scene.frame_start = 1; scene.frame_end = 250; scene.frame_set(1)
scene.render.engine = 'BLENDER_EEVEE_NEXT'
scene.render.image_settings.file_format = 'JPEG'
scene.render.image_settings.color_mode = 'RGB'
scene.render.image_settings.compression = 90
scene.render.resolution_x = 800
scene.render.resolution_y = 600
scene.render.pixel_aspect_x = 100.0
scene.render.pixel_aspect_y = 100.0
scene.render.fps = 25
scene.render.dither_intensity = 0.0
scene.render.use_compositing = False
scene.render.use_sequencer = False
scene.render.bake_margin = 2
scene.render.bake_bias = 0.0
scene.render.use_stamp_time = False
scene.render.use_stamp_date = False
scene.render.use_stamp_frame = False
scene.render.use_stamp_camera = False
scene.render.use_stamp_scene = False
scene.render.use_stamp_filename = False
scene.render.use_stamp_render_time = False
scene.render.stamp_font_size = 0
scene.cycles.use_denoising = False
scene.cycles.samples = 10
scene.cycles.sampling_pattern = 'TABULATED_SOBOL'
scene.cycles.light_sampling_threshold = 0.0
scene.cycles.use_adaptive_sampling = False
scene.cycles.use_light_tree = False
scene.cycles.blur_glossy = 0.0
scene.cycles.volume_bounces = 1
scene.cycles.pixel_filter_type = 'GAUSSIAN'
scene.cycles.sample_clamp_indirect = 0.0
scene.view_settings.view_transform = 'Raw'
bpy.context.view_layer.update()

# ---- added for rendering (the .blend has no active camera): camera
cam_auto = bpy.data.cameras.new('AutoCamera')
cam_auto.lens = 50.0
cam_auto.sensor_width = 36.0
cam_auto.clip_end = 1000.0
ob_auto_camera = bpy.data.objects.new('AutoCamera', cam_auto)
scene.collection.objects.link(ob_auto_camera)
ob_auto_camera.location = (2.11903, -1.45063, 1.54492)
ob_auto_camera.rotation_euler = (1.09748, -7.21219e-08, 0.694738)
scene.camera = ob_auto_camera
bpy.context.view_layer.update()
